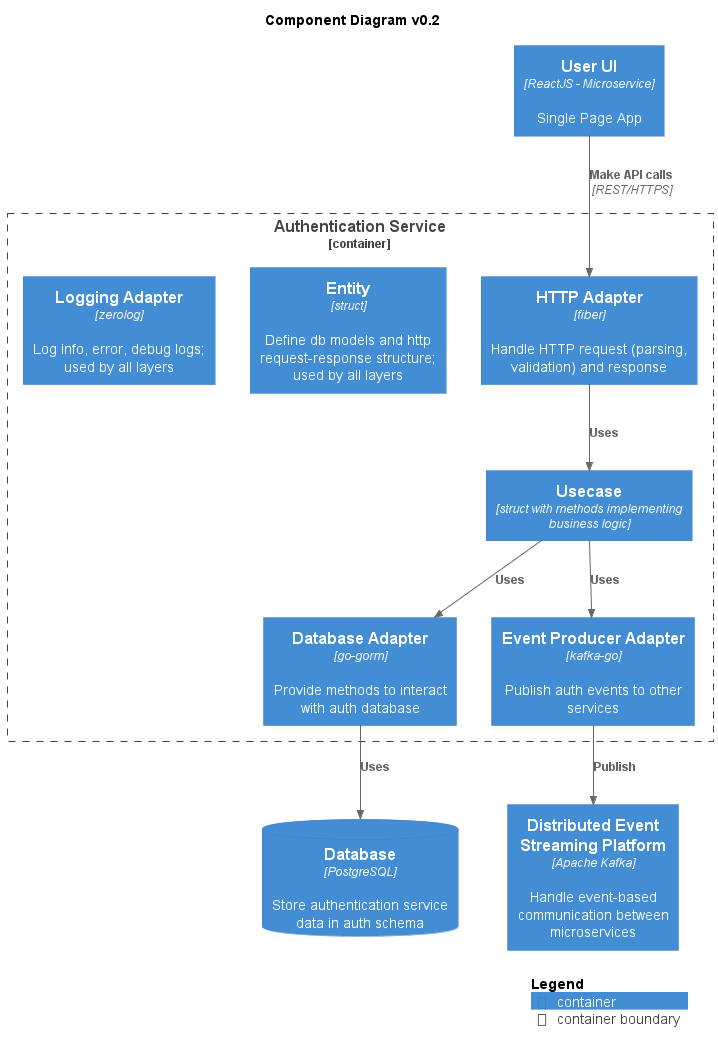

The diagram above was rendered by PlantUML. Its source (embedded in the PNG):
@startuml component-diagram
!include https://raw.githubusercontent.com/plantuml-stdlib/C4-PlantUML/master/C4_Component.puml

title Component Diagram v0.2

Container(userUI, "User UI", "ReactJS - Microservice", "Single Page App")
ContainerDb(authDb, "Database", "PostgreSQL", "Store authentication service data in auth schema")
Container(kafka,"Distributed Event Streaming Platform", "Apache Kafka","Handle event-based communication between microservices")

Container_Boundary(auth-service, "Authentication Service"){
  Container(auth_http_adapter , "HTTP Adapter", "fiber", "Handle HTTP request (parsing, validation) and response")
  Container(auth_db_adapter , "Database Adapter", "go-gorm", "Provide methods to interact with auth database")
  Container(auth_event_producer_adapter , "Event Producer Adapter", "kafka-go", "Publish auth events to other services")
  Container(auth_usecase, "Usecase", "struct with methods implementing business logic")
  Container(auth_entity, "Entity", "struct", "Define db models and http request-response structure; used by all layers")
  Container(auth_logging_adapter, "Logging Adapter", "zerolog", "Log info, error, debug logs; used by all layers")

  Rel(auth_http_adapter, auth_usecase, "Uses")
  Rel(auth_usecase, auth_db_adapter, "Uses")
  Rel(auth_usecase, auth_event_producer_adapter, "Uses")
}

Rel(userUI, auth_http_adapter, "Make API calls", "REST/HTTPS")
Rel(auth_db_adapter, authDb, "Uses")
Rel(auth_event_producer_adapter, kafka, "Publish")

SHOW_LEGEND()
@enduml